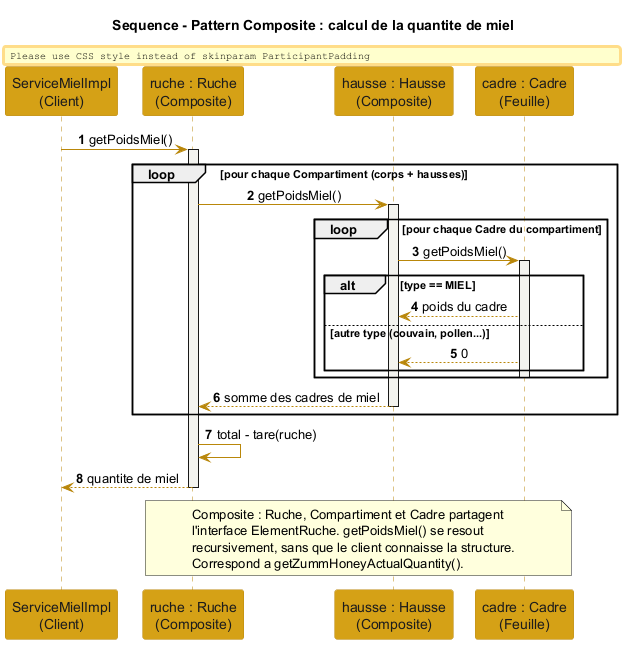

The diagram above was rendered by PlantUML. Its source (embedded in the PNG):
@startuml diagramme_sequence_composite
' Diagramme de sequence - Pattern Composite : calcul recursif du miel
skinparam shadowing false
skinparam sequenceMessageAlign center
skinparam ParticipantPadding 16
skinparam BoxPadding 12
skinparam sequence {
  ArrowColor #B8860B
  LifeLineBorderColor #B8860B
  LifeLineBackgroundColor #F3F2EE
  ParticipantBorderColor #B8860B
  ParticipantBackgroundColor #D4A017
  ParticipantFontColor #1C1C1C
  ActorBorderColor #B8860B
  ActorBackgroundColor #F3F2EE
}
title Sequence - Pattern Composite : calcul de la quantite de miel

participant "ServiceMielImpl\n(Client)" as Client
participant "ruche : Ruche\n(Composite)" as Ruche
participant "hausse : Hausse\n(Composite)" as Hausse
participant "cadre : Cadre\n(Feuille)" as Cadre

autonumber

Client -> Ruche : getPoidsMiel()
activate Ruche
loop pour chaque Compartiment (corps + hausses)
  Ruche -> Hausse : getPoidsMiel()
  activate Hausse
  loop pour chaque Cadre du compartiment
    Hausse -> Cadre : getPoidsMiel()
    activate Cadre
    alt type == MIEL
      Cadre --> Hausse : poids du cadre
    else autre type (couvain, pollen...)
      Cadre --> Hausse : 0
    end
    deactivate Cadre
  end
  Hausse --> Ruche : somme des cadres de miel
  deactivate Hausse
end
Ruche -> Ruche : total - tare(ruche)
Ruche --> Client : quantite de miel
deactivate Ruche

note over Ruche, Cadre
  Composite : Ruche, Compartiment et Cadre partagent
  l'interface ElementRuche. getPoidsMiel() se resout
  recursivement, sans que le client connaisse la structure.
  Correspond a getZummHoneyActualQuantity().
end note

@enduml